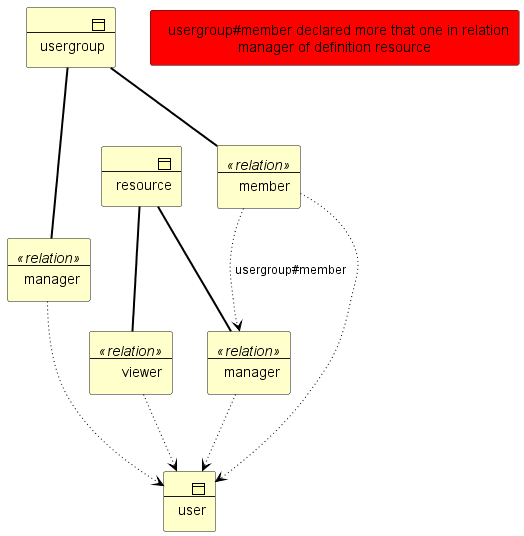

The diagram above was rendered by PlantUML. Its source (embedded in the PNG):
@startuml googledoc2A
!include <archimate/Archimate>
Business_Object(b1,"user")
Business_Object(b2,"resource")
Business_Object(b3,"usergroup")
Business_Object(r1,"manager") <<relation>>
Rel_Association(b2,r1)
Rel_Access_w(r1,b1)
Business_Object(r2,"viewer") <<relation>>
Rel_Association(b2,r2)
Rel_Access_w(r2,b1)
Business_Object(r3,"manager") <<relation>>
Rel_Association(b3,r3)
Rel_Access_w(r3,b1)
Business_Object(r4,"member") <<relation>>
Rel_Association(b3,r4)
Rel_Access_w(r4,b1)
Rel_Access_w(r4,r1,"usergroup#member")
rectangle "  usergroup#member declared more that one in relation manager of definition resource "  #red
@enduml